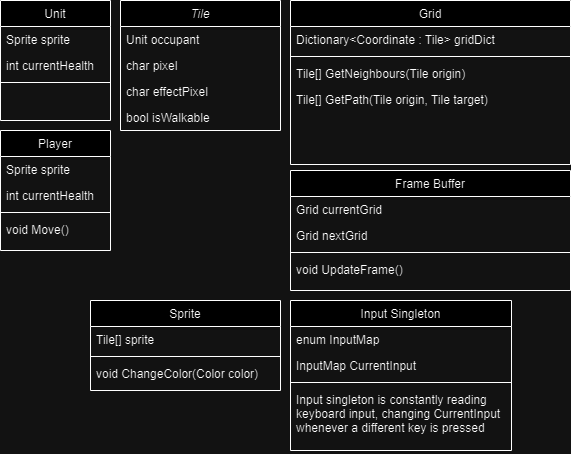

The diagram above was exported from draw.io. Its source (the exported page's mxGraphModel, read from the mxfile embedded in the PNG):
<mxGraphModel dx="805" dy="502" grid="1" gridSize="10" guides="1" tooltips="1" connect="1" arrows="1" fold="1" page="1" pageScale="1" pageWidth="827" pageHeight="1169" math="0" shadow="0">
  <root>
    <mxCell id="WIyWlLk6GJQsqaUBKTNV-0" />
    <mxCell id="WIyWlLk6GJQsqaUBKTNV-1" parent="WIyWlLk6GJQsqaUBKTNV-0" />
    <mxCell id="zkfFHV4jXpPFQw0GAbJ--0" value="Tile" style="swimlane;fontStyle=2;align=center;verticalAlign=top;childLayout=stackLayout;horizontal=1;startSize=26;horizontalStack=0;resizeParent=1;resizeLast=0;collapsible=1;marginBottom=0;rounded=0;shadow=0;strokeWidth=1;" parent="WIyWlLk6GJQsqaUBKTNV-1" vertex="1">
      <mxGeometry x="260" y="260" width="160" height="130" as="geometry">
        <mxRectangle x="230" y="140" width="160" height="26" as="alternateBounds" />
      </mxGeometry>
    </mxCell>
    <mxCell id="zkfFHV4jXpPFQw0GAbJ--1" value="Unit occupant  " style="text;align=left;verticalAlign=top;spacingLeft=4;spacingRight=4;overflow=hidden;rotatable=0;points=[[0,0.5],[1,0.5]];portConstraint=eastwest;" parent="zkfFHV4jXpPFQw0GAbJ--0" vertex="1">
      <mxGeometry y="26" width="160" height="26" as="geometry" />
    </mxCell>
    <mxCell id="CeybiasGjm-X063G2zFp-36" value="char pixel&#10;" style="text;align=left;verticalAlign=top;spacingLeft=4;spacingRight=4;overflow=hidden;rotatable=0;points=[[0,0.5],[1,0.5]];portConstraint=eastwest;rounded=0;shadow=0;html=0;" vertex="1" parent="zkfFHV4jXpPFQw0GAbJ--0">
      <mxGeometry y="52" width="160" height="26" as="geometry" />
    </mxCell>
    <mxCell id="zkfFHV4jXpPFQw0GAbJ--3" value="char effectPixel&#10;" style="text;align=left;verticalAlign=top;spacingLeft=4;spacingRight=4;overflow=hidden;rotatable=0;points=[[0,0.5],[1,0.5]];portConstraint=eastwest;rounded=0;shadow=0;html=0;" parent="zkfFHV4jXpPFQw0GAbJ--0" vertex="1">
      <mxGeometry y="78" width="160" height="26" as="geometry" />
    </mxCell>
    <mxCell id="CeybiasGjm-X063G2zFp-30" value="bool isWalkable" style="text;align=left;verticalAlign=top;spacingLeft=4;spacingRight=4;overflow=hidden;rotatable=0;points=[[0,0.5],[1,0.5]];portConstraint=eastwest;rounded=0;shadow=0;html=0;" vertex="1" parent="zkfFHV4jXpPFQw0GAbJ--0">
      <mxGeometry y="104" width="160" height="26" as="geometry" />
    </mxCell>
    <mxCell id="zkfFHV4jXpPFQw0GAbJ--6" value="Grid" style="swimlane;fontStyle=0;align=center;verticalAlign=top;childLayout=stackLayout;horizontal=1;startSize=26;horizontalStack=0;resizeParent=1;resizeLast=0;collapsible=1;marginBottom=0;rounded=0;shadow=0;strokeWidth=1;" parent="WIyWlLk6GJQsqaUBKTNV-1" vertex="1">
      <mxGeometry x="430" y="260" width="280" height="164" as="geometry">
        <mxRectangle x="130" y="380" width="160" height="26" as="alternateBounds" />
      </mxGeometry>
    </mxCell>
    <mxCell id="zkfFHV4jXpPFQw0GAbJ--7" value="Dictionary&lt;Coordinate : Tile&gt; gridDict&#10;" style="text;align=left;verticalAlign=top;spacingLeft=4;spacingRight=4;overflow=hidden;rotatable=0;points=[[0,0.5],[1,0.5]];portConstraint=eastwest;" parent="zkfFHV4jXpPFQw0GAbJ--6" vertex="1">
      <mxGeometry y="26" width="280" height="26" as="geometry" />
    </mxCell>
    <mxCell id="zkfFHV4jXpPFQw0GAbJ--9" value="" style="line;html=1;strokeWidth=1;align=left;verticalAlign=middle;spacingTop=-1;spacingLeft=3;spacingRight=3;rotatable=0;labelPosition=right;points=[];portConstraint=eastwest;" parent="zkfFHV4jXpPFQw0GAbJ--6" vertex="1">
      <mxGeometry y="52" width="280" height="8" as="geometry" />
    </mxCell>
    <mxCell id="zkfFHV4jXpPFQw0GAbJ--11" value="Tile[] GetNeighbours(Tile origin)&#10;" style="text;align=left;verticalAlign=top;spacingLeft=4;spacingRight=4;overflow=hidden;rotatable=0;points=[[0,0.5],[1,0.5]];portConstraint=eastwest;" parent="zkfFHV4jXpPFQw0GAbJ--6" vertex="1">
      <mxGeometry y="60" width="280" height="26" as="geometry" />
    </mxCell>
    <mxCell id="CeybiasGjm-X063G2zFp-3" value="Tile[] GetPath(Tile origin, Tile target)&#10;" style="text;align=left;verticalAlign=top;spacingLeft=4;spacingRight=4;overflow=hidden;rotatable=0;points=[[0,0.5],[1,0.5]];portConstraint=eastwest;" vertex="1" parent="zkfFHV4jXpPFQw0GAbJ--6">
      <mxGeometry y="86" width="280" height="26" as="geometry" />
    </mxCell>
    <mxCell id="CeybiasGjm-X063G2zFp-15" value="Unit&#10;" style="swimlane;fontStyle=0;align=center;verticalAlign=top;childLayout=stackLayout;horizontal=1;startSize=26;horizontalStack=0;resizeParent=1;resizeLast=0;collapsible=1;marginBottom=0;rounded=0;shadow=0;strokeWidth=1;" vertex="1" parent="WIyWlLk6GJQsqaUBKTNV-1">
      <mxGeometry x="140" y="260" width="110" height="120" as="geometry">
        <mxRectangle x="130" y="380" width="160" height="26" as="alternateBounds" />
      </mxGeometry>
    </mxCell>
    <mxCell id="CeybiasGjm-X063G2zFp-16" value="Sprite sprite&#10;&#10;" style="text;align=left;verticalAlign=top;spacingLeft=4;spacingRight=4;overflow=hidden;rotatable=0;points=[[0,0.5],[1,0.5]];portConstraint=eastwest;" vertex="1" parent="CeybiasGjm-X063G2zFp-15">
      <mxGeometry y="26" width="110" height="26" as="geometry" />
    </mxCell>
    <mxCell id="CeybiasGjm-X063G2zFp-17" value="int currentHealth" style="text;align=left;verticalAlign=top;spacingLeft=4;spacingRight=4;overflow=hidden;rotatable=0;points=[[0,0.5],[1,0.5]];portConstraint=eastwest;rounded=0;shadow=0;html=0;" vertex="1" parent="CeybiasGjm-X063G2zFp-15">
      <mxGeometry y="52" width="110" height="26" as="geometry" />
    </mxCell>
    <mxCell id="CeybiasGjm-X063G2zFp-18" value="" style="line;html=1;strokeWidth=1;align=left;verticalAlign=middle;spacingTop=-1;spacingLeft=3;spacingRight=3;rotatable=0;labelPosition=right;points=[];portConstraint=eastwest;" vertex="1" parent="CeybiasGjm-X063G2zFp-15">
      <mxGeometry y="78" width="110" height="8" as="geometry" />
    </mxCell>
    <mxCell id="CeybiasGjm-X063G2zFp-39" value="Frame Buffer" style="swimlane;fontStyle=0;align=center;verticalAlign=top;childLayout=stackLayout;horizontal=1;startSize=26;horizontalStack=0;resizeParent=1;resizeLast=0;collapsible=1;marginBottom=0;rounded=0;shadow=0;strokeWidth=1;" vertex="1" parent="WIyWlLk6GJQsqaUBKTNV-1">
      <mxGeometry x="430" y="430" width="280" height="120" as="geometry">
        <mxRectangle x="130" y="380" width="160" height="26" as="alternateBounds" />
      </mxGeometry>
    </mxCell>
    <mxCell id="CeybiasGjm-X063G2zFp-40" value="Grid currentGrid&#10;" style="text;align=left;verticalAlign=top;spacingLeft=4;spacingRight=4;overflow=hidden;rotatable=0;points=[[0,0.5],[1,0.5]];portConstraint=eastwest;" vertex="1" parent="CeybiasGjm-X063G2zFp-39">
      <mxGeometry y="26" width="280" height="26" as="geometry" />
    </mxCell>
    <mxCell id="CeybiasGjm-X063G2zFp-41" value="Grid nextGrid" style="text;align=left;verticalAlign=top;spacingLeft=4;spacingRight=4;overflow=hidden;rotatable=0;points=[[0,0.5],[1,0.5]];portConstraint=eastwest;rounded=0;shadow=0;html=0;" vertex="1" parent="CeybiasGjm-X063G2zFp-39">
      <mxGeometry y="52" width="280" height="26" as="geometry" />
    </mxCell>
    <mxCell id="CeybiasGjm-X063G2zFp-42" value="" style="line;html=1;strokeWidth=1;align=left;verticalAlign=middle;spacingTop=-1;spacingLeft=3;spacingRight=3;rotatable=0;labelPosition=right;points=[];portConstraint=eastwest;" vertex="1" parent="CeybiasGjm-X063G2zFp-39">
      <mxGeometry y="78" width="280" height="8" as="geometry" />
    </mxCell>
    <mxCell id="CeybiasGjm-X063G2zFp-44" value="void UpdateFrame()" style="text;align=left;verticalAlign=top;spacingLeft=4;spacingRight=4;overflow=hidden;rotatable=0;points=[[0,0.5],[1,0.5]];portConstraint=eastwest;rounded=0;shadow=0;html=0;" vertex="1" parent="CeybiasGjm-X063G2zFp-39">
      <mxGeometry y="86" width="280" height="26" as="geometry" />
    </mxCell>
    <mxCell id="CeybiasGjm-X063G2zFp-46" value="Sprite" style="swimlane;fontStyle=0;align=center;verticalAlign=top;childLayout=stackLayout;horizontal=1;startSize=26;horizontalStack=0;resizeParent=1;resizeLast=0;collapsible=1;marginBottom=0;rounded=0;shadow=0;strokeWidth=1;" vertex="1" parent="WIyWlLk6GJQsqaUBKTNV-1">
      <mxGeometry x="230" y="560" width="190" height="90" as="geometry">
        <mxRectangle x="130" y="380" width="160" height="26" as="alternateBounds" />
      </mxGeometry>
    </mxCell>
    <mxCell id="CeybiasGjm-X063G2zFp-47" value="Tile[] sprite&#10;" style="text;align=left;verticalAlign=top;spacingLeft=4;spacingRight=4;overflow=hidden;rotatable=0;points=[[0,0.5],[1,0.5]];portConstraint=eastwest;" vertex="1" parent="CeybiasGjm-X063G2zFp-46">
      <mxGeometry y="26" width="190" height="26" as="geometry" />
    </mxCell>
    <mxCell id="CeybiasGjm-X063G2zFp-49" value="" style="line;html=1;strokeWidth=1;align=left;verticalAlign=middle;spacingTop=-1;spacingLeft=3;spacingRight=3;rotatable=0;labelPosition=right;points=[];portConstraint=eastwest;" vertex="1" parent="CeybiasGjm-X063G2zFp-46">
      <mxGeometry y="52" width="190" height="8" as="geometry" />
    </mxCell>
    <mxCell id="CeybiasGjm-X063G2zFp-50" value="void ChangeColor(Color color)" style="text;align=left;verticalAlign=top;spacingLeft=4;spacingRight=4;overflow=hidden;rotatable=0;points=[[0,0.5],[1,0.5]];portConstraint=eastwest;" vertex="1" parent="CeybiasGjm-X063G2zFp-46">
      <mxGeometry y="60" width="190" height="26" as="geometry" />
    </mxCell>
    <mxCell id="CeybiasGjm-X063G2zFp-51" value="Player&#10;" style="swimlane;fontStyle=0;align=center;verticalAlign=top;childLayout=stackLayout;horizontal=1;startSize=26;horizontalStack=0;resizeParent=1;resizeLast=0;collapsible=1;marginBottom=0;rounded=0;shadow=0;strokeWidth=1;" vertex="1" parent="WIyWlLk6GJQsqaUBKTNV-1">
      <mxGeometry x="140" y="390" width="110" height="120" as="geometry">
        <mxRectangle x="130" y="380" width="160" height="26" as="alternateBounds" />
      </mxGeometry>
    </mxCell>
    <mxCell id="CeybiasGjm-X063G2zFp-52" value="Sprite sprite&#10;&#10;" style="text;align=left;verticalAlign=top;spacingLeft=4;spacingRight=4;overflow=hidden;rotatable=0;points=[[0,0.5],[1,0.5]];portConstraint=eastwest;" vertex="1" parent="CeybiasGjm-X063G2zFp-51">
      <mxGeometry y="26" width="110" height="26" as="geometry" />
    </mxCell>
    <mxCell id="CeybiasGjm-X063G2zFp-53" value="int currentHealth" style="text;align=left;verticalAlign=top;spacingLeft=4;spacingRight=4;overflow=hidden;rotatable=0;points=[[0,0.5],[1,0.5]];portConstraint=eastwest;rounded=0;shadow=0;html=0;" vertex="1" parent="CeybiasGjm-X063G2zFp-51">
      <mxGeometry y="52" width="110" height="26" as="geometry" />
    </mxCell>
    <mxCell id="CeybiasGjm-X063G2zFp-54" value="" style="line;html=1;strokeWidth=1;align=left;verticalAlign=middle;spacingTop=-1;spacingLeft=3;spacingRight=3;rotatable=0;labelPosition=right;points=[];portConstraint=eastwest;" vertex="1" parent="CeybiasGjm-X063G2zFp-51">
      <mxGeometry y="78" width="110" height="8" as="geometry" />
    </mxCell>
    <mxCell id="CeybiasGjm-X063G2zFp-61" value="void Move()" style="text;align=left;verticalAlign=top;spacingLeft=4;spacingRight=4;overflow=hidden;rotatable=0;points=[[0,0.5],[1,0.5]];portConstraint=eastwest;rounded=0;shadow=0;html=0;" vertex="1" parent="CeybiasGjm-X063G2zFp-51">
      <mxGeometry y="86" width="110" height="26" as="geometry" />
    </mxCell>
    <mxCell id="CeybiasGjm-X063G2zFp-55" value="Input Singleton" style="swimlane;fontStyle=0;align=center;verticalAlign=top;childLayout=stackLayout;horizontal=1;startSize=26;horizontalStack=0;resizeParent=1;resizeLast=0;collapsible=1;marginBottom=0;rounded=0;shadow=0;strokeWidth=1;" vertex="1" parent="WIyWlLk6GJQsqaUBKTNV-1">
      <mxGeometry x="430" y="560" width="221" height="150" as="geometry">
        <mxRectangle x="130" y="380" width="160" height="26" as="alternateBounds" />
      </mxGeometry>
    </mxCell>
    <mxCell id="CeybiasGjm-X063G2zFp-56" value="enum InputMap&#10;" style="text;align=left;verticalAlign=top;spacingLeft=4;spacingRight=4;overflow=hidden;rotatable=0;points=[[0,0.5],[1,0.5]];portConstraint=eastwest;" vertex="1" parent="CeybiasGjm-X063G2zFp-55">
      <mxGeometry y="26" width="221" height="26" as="geometry" />
    </mxCell>
    <mxCell id="CeybiasGjm-X063G2zFp-60" value="InputMap CurrentInput" style="text;align=left;verticalAlign=top;spacingLeft=4;spacingRight=4;overflow=hidden;rotatable=0;points=[[0,0.5],[1,0.5]];portConstraint=eastwest;" vertex="1" parent="CeybiasGjm-X063G2zFp-55">
      <mxGeometry y="52" width="221" height="26" as="geometry" />
    </mxCell>
    <mxCell id="CeybiasGjm-X063G2zFp-58" value="" style="line;html=1;strokeWidth=1;align=left;verticalAlign=middle;spacingTop=-1;spacingLeft=3;spacingRight=3;rotatable=0;labelPosition=right;points=[];portConstraint=eastwest;" vertex="1" parent="CeybiasGjm-X063G2zFp-55">
      <mxGeometry y="78" width="221" height="8" as="geometry" />
    </mxCell>
    <mxCell id="CeybiasGjm-X063G2zFp-59" value="Input singleton is constantly reading&#10;keyboard input, changing CurrentInput&#10;whenever a different key is pressed" style="text;align=left;verticalAlign=top;spacingLeft=4;spacingRight=4;overflow=hidden;rotatable=0;points=[[0,0.5],[1,0.5]];portConstraint=eastwest;" vertex="1" parent="CeybiasGjm-X063G2zFp-55">
      <mxGeometry y="86" width="221" height="64" as="geometry" />
    </mxCell>
  </root>
</mxGraphModel>